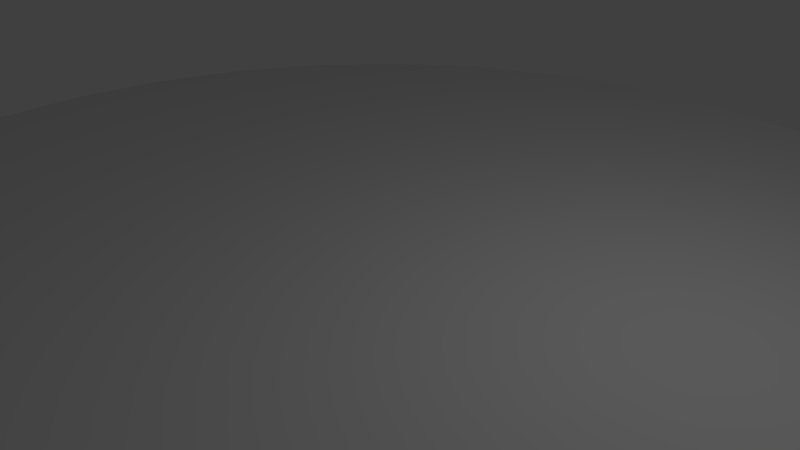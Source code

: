 # Source: CircleRug.blend  (saved by Blender 2.78.0; exported with 4.5.12 LTS)
import bpy
from mathutils import Matrix  # noqa: F401  (used for matrix-valued properties, if any)

bpy.ops.wm.read_factory_settings(use_empty=True)
scene = bpy.context.scene
scene.name = 'Scene'

# ---- collections
col_collection_1 = bpy.data.collections.new('Collection 1'); scene.collection.children.link(col_collection_1)

# ---- materials (node trees are filled in below, after node groups)
mat_m_circlerug = bpy.data.materials.new('M_CircleRug')
mat_m_circlerug.alpha_threshold = 0.0
mat_m_circlerug.use_transparent_shadow = False
mat_m_circlerug.roughness = 0.5
mat_m_circlerug.specular_intensity = 0.0
mat_m_circlerug.line_color = (0.0, 0.0, 0.0, 1.0)

# ---- material node trees

# ---- world
world_world = bpy.data.worlds.new('World'); scene.world = world_world
world_world.color = (0.05088, 0.05088, 0.05088)
world_world.use_sun_shadow = False
world_world.sun_shadow_jitter_overblur = 0.0
world_world.cycles.sampling_method = 'MANUAL'

# ---- cameras
cam_camera = bpy.data.cameras.new('Camera')
cam_camera.clip_end = 100.0
cam_camera.lens = 35.0
cam_camera.sensor_width = 32.0
cam_camera.sensor_height = 18.0
cam_camera.ortho_scale = 7.314
cam_camera.dof.focus_distance = 0.0
cam_camera.dof.aperture_fstop = 128.0

# ---- lights
light_lamp = bpy.data.lights.new('Lamp', 'POINT')
light_lamp.transmission_factor = 0.0
light_lamp.cutoff_distance = 30.0
light_lamp.energy = 100.0
light_lamp.shadow_buffer_clip_start = 1.001
light_lamp.shadow_soft_size = 0.1
light_lamp.shadow_maximum_resolution = 0.006
light_lamp.use_absolute_resolution = True

# ---- meshes
me_cylinder = bpy.data.meshes.new('Cylinder')
me_cylinder.from_pydata([(0.0, 8.5, -0.075), (4.377e-09, 8.442, 0.075), (1.658, 8.337, -0.075), (1.647, 8.28, 0.075), (3.253, 7.853, -0.075), (3.231, 7.8, 0.075), (4.722, 7.067, -0.075), (4.69, 7.019, 0.075), (6.01, 6.01, -0.075), (5.97, 5.97, 0.075), (7.067, 4.722, -0.075), (7.019, 4.69, 0.075), (7.853, 3.253, -0.075), (7.8, 3.231, 0.075), (8.337, 1.658, -0.075), (8.28, 1.647, 0.075), (8.5, 6.417e-07, -0.075), (8.442, 6.541e-07, 0.075), (8.337, -1.658, -0.075), (8.28, -1.647, 0.075), (7.853, -3.253, -0.075), (7.8, -3.231, 0.075), (7.067, -4.722, -0.075), (7.019, -4.69, 0.075), (6.01, -6.01, -0.075), (5.97, -5.97, 0.075), (4.722, -7.067, -0.075), (4.69, -7.019, 0.075), (3.253, -7.853, -0.075), (3.231, -7.8, 0.075), (1.658, -8.337, -0.075), (1.647, -8.28, 0.075), (-2.77e-06, -8.5, -0.075), (-2.746e-06, -8.442, 0.075), (-1.658, -8.337, -0.075), (-1.647, -8.28, 0.075), (-3.253, -7.853, -0.075), (-3.231, -7.8, 0.075), (-4.722, -7.067, -0.075), (-4.69, -7.019, 0.075), (-6.01, -6.01, -0.075), (-5.97, -5.97, 0.075), (-7.067, -4.722, -0.075), (-7.019, -4.69, 0.075), (-7.853, -3.253, -0.075), (-7.8, -3.231, 0.075), (-8.337, -1.658, -0.075), (-8.28, -1.647, 0.075), (-8.5, 8.208e-06, -0.075), (-8.442, 8.168e-06, 0.075), (-8.337, 1.658, -0.075), (-8.28, 1.647, 0.075), (-7.853, 3.253, -0.075), (-7.8, 3.231, 0.075), (-7.067, 4.722, -0.075), (-7.019, 4.69, 0.075), (-6.01, 6.01, -0.075), (-5.969, 5.97, 0.075), (-4.722, 7.067, -0.075), (-4.69, 7.019, 0.075), (-3.253, 7.853, -0.075), (-3.231, 7.8, 0.075), (-1.658, 8.337, -0.075), (-1.647, 8.28, 0.075), (0.0, 8.5, 0.0), (1.658, 8.337, 0.0), (3.253, 7.853, 0.0), (4.722, 7.067, 0.0), (6.01, 6.01, 0.0), (7.067, 4.722, 0.0), (7.853, 3.253, 0.0), (8.337, 1.658, 0.0), (8.5, 6.417e-07, 0.0), (8.337, -1.658, 0.0), (7.853, -3.253, 0.0), (7.067, -4.722, 0.0), (6.01, -6.01, 0.0), (4.722, -7.067, 0.0), (3.253, -7.853, 0.0), (1.658, -8.337, 0.0), (-2.77e-06, -8.5, 0.0), (-1.658, -8.337, 0.0), (-3.253, -7.853, 0.0), (-4.722, -7.067, 0.0), (-6.01, -6.01, 0.0), (-7.067, -4.722, 0.0), (-7.853, -3.253, 0.0), (-8.337, -1.658, 0.0), (-8.5, 8.208e-06, 0.0), (-8.337, 1.658, 0.0), (-7.853, 3.253, 0.0), (-7.067, 4.722, 0.0), (-6.01, 6.01, 0.0), (-4.722, 7.067, 0.0), (-3.253, 7.853, 0.0), (-1.658, 8.337, 0.0), (1.223e-09, 8.477, 0.045), (1.654, 8.314, 0.045), (3.244, 7.832, 0.045), (4.71, 7.049, 0.045), (5.994, 5.994, 0.045), (7.049, 4.71, 0.045), (7.832, 3.244, 0.045), (8.314, 1.654, 0.045), (8.477, 6.465e-07, 0.045), (8.314, -1.654, 0.045), (7.832, -3.244, 0.045), (7.049, -4.71, 0.045), (5.994, -5.994, 0.045), (4.71, -7.049, 0.045), (3.244, -7.832, 0.045), (1.654, -8.314, 0.045), (-2.761e-06, -8.477, 0.045), (-1.654, -8.314, 0.045), (-3.244, -7.832, 0.045), (-4.71, -7.049, 0.045), (-5.994, -5.994, 0.045), (-7.049, -4.71, 0.045), (-7.832, -3.244, 0.045), (-8.314, -1.654, 0.045), (-8.477, 8.192e-06, 0.045), (-8.314, 1.654, 0.045), (-7.832, 3.244, 0.045), (-7.049, 4.71, 0.045), (-5.994, 5.994, 0.045), (-4.71, 7.049, 0.045), (-3.244, 7.832, 0.045), (-1.654, 8.314, 0.045)], [], [(96, 1, 3, 97), (97, 3, 5, 98), (98, 5, 7, 99), (99, 7, 9, 100), (100, 9, 11, 101), (101, 11, 13, 102), (102, 13, 15, 103), (103, 15, 17, 104), (104, 17, 19, 105), (105, 19, 21, 106), (106, 21, 23, 107), (107, 23, 25, 108), (108, 25, 27, 109), (109, 27, 29, 110), (110, 29, 31, 111), (111, 31, 33, 112), (112, 33, 35, 113), (113, 35, 37, 114), (114, 37, 39, 115), (115, 39, 41, 116), (116, 41, 43, 117), (117, 43, 45, 118), (118, 45, 47, 119), (119, 47, 49, 120), (120, 49, 51, 121), (121, 51, 53, 122), (122, 53, 55, 123), (123, 55, 57, 124), (124, 57, 59, 125), (125, 59, 61, 126), (3, 1, 63, 61, 59, 57, 55, 53, 51, 49, 47, 45, 43, 41, 39, 37, 35, 33, 31, 29, 27, 25, 23, 21, 19, 17, 15, 13, 11, 9, 7, 5), (126, 61, 63, 127), (127, 63, 1, 96), (0, 2, 4, 6, 8, 10, 12, 14, 16, 18, 20, 22, 24, 26, 28, 30, 32, 34, 36, 38, 40, 42, 44, 46, 48, 50, 52, 54, 56, 58, 60, 62), (62, 95, 64, 0), (60, 94, 95, 62), (58, 93, 94, 60), (56, 92, 93, 58), (54, 91, 92, 56), (52, 90, 91, 54), (50, 89, 90, 52), (48, 88, 89, 50), (46, 87, 88, 48), (44, 86, 87, 46), (42, 85, 86, 44), (40, 84, 85, 42), (38, 83, 84, 40), (36, 82, 83, 38), (34, 81, 82, 36), (32, 80, 81, 34), (30, 79, 80, 32), (28, 78, 79, 30), (26, 77, 78, 28), (24, 76, 77, 26), (22, 75, 76, 24), (20, 74, 75, 22), (18, 73, 74, 20), (16, 72, 73, 18), (14, 71, 72, 16), (12, 70, 71, 14), (10, 69, 70, 12), (8, 68, 69, 10), (6, 67, 68, 8), (4, 66, 67, 6), (2, 65, 66, 4), (0, 64, 65, 2), (95, 127, 96, 64), (94, 126, 127, 95), (93, 125, 126, 94), (92, 124, 125, 93), (91, 123, 124, 92), (90, 122, 123, 91), (89, 121, 122, 90), (88, 120, 121, 89), (87, 119, 120, 88), (86, 118, 119, 87), (85, 117, 118, 86), (84, 116, 117, 85), (83, 115, 116, 84), (82, 114, 115, 83), (81, 113, 114, 82), (80, 112, 113, 81), (79, 111, 112, 80), (78, 110, 111, 79), (77, 109, 110, 78), (76, 108, 109, 77), (75, 107, 108, 76), (74, 106, 107, 75), (73, 105, 106, 74), (72, 104, 105, 73), (71, 103, 104, 72), (70, 102, 103, 71), (69, 101, 102, 70), (68, 100, 101, 69), (67, 99, 100, 68), (66, 98, 99, 67), (65, 97, 98, 66), (64, 96, 97, 65)])
_uv = me_cylinder.uv_layers.new(name='UVMap')
_uv.uv.foreach_set('vector', [0.5001, 0.8248, 0.5001, 0.8234, 0.5629, 0.8173, 0.5631, 0.8186, 0.5631, 0.8186, 0.5629, 0.8173, 0.6232, 0.7989, 0.6237, 0.8002, 0.6237, 0.8002, 0.6232, 0.7989, 0.6788, 0.7692, 0.6796, 0.7703, 0.6796, 0.7703, 0.6788, 0.7692, 0.7276, 0.7292, 0.7285, 0.7302, 0.7285, 0.7302, 0.7276, 0.7292, 0.7676, 0.6805, 0.7687, 0.6812, 0.7687, 0.6812, 0.7676, 0.6805, 0.7973, 0.6249, 0.7985, 0.6254, 0.7985, 0.6254, 0.7973, 0.6249, 0.8156, 0.5645, 0.8169, 0.5648, 0.8169, 0.5648, 0.8156, 0.5645, 0.8218, 0.5018, 0.8231, 0.5018, 0.8231, 0.5018, 0.8218, 0.5018, 0.8156, 0.439, 0.8169, 0.4388, 0.8169, 0.4388, 0.8156, 0.439, 0.7973, 0.3787, 0.7985, 0.3782, 0.7985, 0.3782, 0.7973, 0.3787, 0.7676, 0.3231, 0.7687, 0.3223, 0.7687, 0.3223, 0.7676, 0.3231, 0.7276, 0.2743, 0.7285, 0.2734, 0.7285, 0.2734, 0.7276, 0.2743, 0.6788, 0.2343, 0.6796, 0.2332, 0.6796, 0.2332, 0.6788, 0.2343, 0.6232, 0.2046, 0.6237, 0.2033, 0.6237, 0.2033, 0.6232, 0.2046, 0.5629, 0.1863, 0.5631, 0.185, 0.5631, 0.185, 0.5629, 0.1863, 0.5001, 0.1801, 0.5001, 0.1788, 0.5001, 0.1788, 0.5001, 0.1801, 0.4374, 0.1863, 0.4371, 0.185, 0.4371, 0.185, 0.4374, 0.1863, 0.377, 0.2046, 0.3765, 0.2033, 0.3765, 0.2033, 0.377, 0.2046, 0.3214, 0.2343, 0.3207, 0.2332, 0.3207, 0.2332, 0.3214, 0.2343, 0.2727, 0.2743, 0.2717, 0.2734, 0.2717, 0.2734, 0.2727, 0.2743, 0.2327, 0.3231, 0.2316, 0.3223, 0.2316, 0.3223, 0.2327, 0.3231, 0.2029, 0.3787, 0.2017, 0.3782, 0.2017, 0.3782, 0.2029, 0.3787, 0.1846, 0.439, 0.1833, 0.4388, 0.1833, 0.4388, 0.1846, 0.439, 0.1785, 0.5018, 0.1771, 0.5018, 0.1771, 0.5018, 0.1785, 0.5018, 0.1846, 0.5645, 0.1833, 0.5648, 0.1833, 0.5648, 0.1846, 0.5645, 0.2029, 0.6249, 0.2017, 0.6254, 0.2017, 0.6254, 0.2029, 0.6249, 0.2327, 0.6805, 0.2316, 0.6812, 0.2316, 0.6812, 0.2327, 0.6805, 0.2727, 0.7292, 0.2717, 0.7302, 0.2717, 0.7302, 0.2727, 0.7292, 0.3214, 0.7692, 0.3207, 0.7703, 0.3207, 0.7703, 0.3214, 0.7692, 0.377, 0.7989, 0.3765, 0.8002, 0.5629, 0.8173, 0.5001, 0.8234, 0.4374, 0.8173, 0.377, 0.7989, 0.3214, 0.7692, 0.2727, 0.7292, 0.2327, 0.6805, 0.2029, 0.6249, 0.1846, 0.5645, 0.1785, 0.5018, 0.1846, 0.439, 0.2029, 0.3787, 0.2327, 0.3231, 0.2727, 0.2743, 0.3214, 0.2343, 0.377, 0.2046, 0.4374, 0.1863, 0.5001, 0.1801, 0.5629, 0.1863, 0.6232, 0.2046, 0.6788, 0.2343, 0.7276, 0.2743, 0.7676, 0.3231, 0.7973, 0.3787, 0.8156, 0.439, 0.8218, 0.5018, 0.8156, 0.5645, 0.7973, 0.6249, 0.7676, 0.6805, 0.7276, 0.7292, 0.6788, 0.7692, 0.6232, 0.7989, 0.3765, 0.8002, 0.377, 0.7989, 0.4374, 0.8173, 0.4371, 0.8186, 0.4371, 0.8186, 0.4374, 0.8173, 0.5001, 0.8234, 0.5001, 0.8248, 0.5001, 0.8256, 0.5633, 0.8194, 0.6241, 0.801, 0.6801, 0.7711, 0.7291, 0.7308, 0.7694, 0.6817, 0.7993, 0.6257, 0.8178, 0.565, 0.824, 0.5018, 0.8178, 0.4386, 0.7993, 0.3778, 0.7694, 0.3218, 0.7291, 0.2728, 0.6801, 0.2325, 0.6241, 0.2025, 0.5633, 0.1841, 0.5001, 0.1779, 0.4369, 0.1841, 0.3762, 0.2025, 0.3202, 0.2325, 0.2711, 0.2728, 0.2308, 0.3218, 0.2009, 0.3778, 0.1825, 0.4386, 0.1762, 0.5018, 0.1825, 0.565, 0.2009, 0.6257, 0.2308, 0.6817, 0.2711, 0.7308, 0.3202, 0.7711, 0.3762, 0.801, 0.4369, 0.8194, 0.4369, 0.8194, 0.4369, 0.8194, 0.5001, 0.8256, 0.5001, 0.8256, 0.3762, 0.801, 0.3762, 0.801, 0.4369, 0.8194, 0.4369, 0.8194, 0.3202, 0.7711, 0.3202, 0.7711, 0.3762, 0.801, 0.3762, 0.801, 0.2711, 0.7308, 0.2711, 0.7308, 0.3202, 0.7711, 0.3202, 0.7711, 0.2308, 0.6817, 0.2308, 0.6817, 0.2711, 0.7308, 0.2711, 0.7308, 0.2009, 0.6257, 0.2009, 0.6257, 0.2308, 0.6817, 0.2308, 0.6817, 0.1825, 0.565, 0.1825, 0.565, 0.2009, 0.6257, 0.2009, 0.6257, 0.1762, 0.5018, 0.1762, 0.5018, 0.1825, 0.565, 0.1825, 0.565, 0.1825, 0.4386, 0.1825, 0.4386, 0.1762, 0.5018, 0.1762, 0.5018, 0.2009, 0.3778, 0.2009, 0.3778, 0.1825, 0.4386, 0.1825, 0.4386, 0.2308, 0.3218, 0.2308, 0.3218, 0.2009, 0.3778, 0.2009, 0.3778, 0.2711, 0.2728, 0.2711, 0.2728, 0.2308, 0.3218, 0.2308, 0.3218, 0.3202, 0.2325, 0.3202, 0.2325, 0.2711, 0.2728, 0.2711, 0.2728, 0.3762, 0.2025, 0.3762, 0.2025, 0.3202, 0.2325, 0.3202, 0.2325, 0.4369, 0.1841, 0.4369, 0.1841, 0.3762, 0.2025, 0.3762, 0.2025, 0.5001, 0.1779, 0.5001, 0.1779, 0.4369, 0.1841, 0.4369, 0.1841, 0.5633, 0.1841, 0.5633, 0.1841, 0.5001, 0.1779, 0.5001, 0.1779, 0.6241, 0.2025, 0.6241, 0.2025, 0.5633, 0.1841, 0.5633, 0.1841, 0.6801, 0.2325, 0.6801, 0.2325, 0.6241, 0.2025, 0.6241, 0.2025, 0.7291, 0.2728, 0.7291, 0.2728, 0.6801, 0.2325, 0.6801, 0.2325, 0.7694, 0.3218, 0.7694, 0.3218, 0.7291, 0.2728, 0.7291, 0.2728, 0.7993, 0.3778, 0.7993, 0.3778, 0.7694, 0.3218, 0.7694, 0.3218, 0.8178, 0.4386, 0.8178, 0.4386, 0.7993, 0.3778, 0.7993, 0.3778, 0.824, 0.5018, 0.824, 0.5018, 0.8178, 0.4386, 0.8178, 0.4386, 0.8178, 0.565, 0.8178, 0.565, 0.824, 0.5018, 0.824, 0.5018, 0.7993, 0.6257, 0.7993, 0.6257, 0.8178, 0.565, 0.8178, 0.565, 0.7694, 0.6817, 0.7694, 0.6817, 0.7993, 0.6257, 0.7993, 0.6257, 0.7291, 0.7308, 0.7291, 0.7308, 0.7694, 0.6817, 0.7694, 0.6817, 0.6801, 0.7711, 0.6801, 0.7711, 0.7291, 0.7308, 0.7291, 0.7308, 0.6241, 0.801, 0.6241, 0.801, 0.6801, 0.7711, 0.6801, 0.7711, 0.5633, 0.8194, 0.5633, 0.8194, 0.6241, 0.801, 0.6241, 0.801, 0.5001, 0.8256, 0.5001, 0.8256, 0.5633, 0.8194, 0.5633, 0.8194, 0.4369, 0.8194, 0.4371, 0.8186, 0.5001, 0.8248, 0.5001, 0.8256, 0.3762, 0.801, 0.3765, 0.8002, 0.4371, 0.8186, 0.4369, 0.8194, 0.3202, 0.7711, 0.3207, 0.7703, 0.3765, 0.8002, 0.3762, 0.801, 0.2711, 0.7308, 0.2717, 0.7302, 0.3207, 0.7703, 0.3202, 0.7711, 0.2308, 0.6817, 0.2316, 0.6812, 0.2717, 0.7302, 0.2711, 0.7308, 0.2009, 0.6257, 0.2017, 0.6254, 0.2316, 0.6812, 0.2308, 0.6817, 0.1825, 0.565, 0.1833, 0.5648, 0.2017, 0.6254, 0.2009, 0.6257, 0.1762, 0.5018, 0.1771, 0.5018, 0.1833, 0.5648, 0.1825, 0.565, 0.1825, 0.4386, 0.1833, 0.4388, 0.1771, 0.5018, 0.1762, 0.5018, 0.2009, 0.3778, 0.2017, 0.3782, 0.1833, 0.4388, 0.1825, 0.4386, 0.2308, 0.3218, 0.2316, 0.3223, 0.2017, 0.3782, 0.2009, 0.3778, 0.2711, 0.2728, 0.2717, 0.2734, 0.2316, 0.3223, 0.2308, 0.3218, 0.3202, 0.2325, 0.3207, 0.2332, 0.2717, 0.2734, 0.2711, 0.2728, 0.3762, 0.2025, 0.3765, 0.2033, 0.3207, 0.2332, 0.3202, 0.2325, 0.4369, 0.1841, 0.4371, 0.185, 0.3765, 0.2033, 0.3762, 0.2025, 0.5001, 0.1779, 0.5001, 0.1788, 0.4371, 0.185, 0.4369, 0.1841, 0.5633, 0.1841, 0.5631, 0.185, 0.5001, 0.1788, 0.5001, 0.1779, 0.6241, 0.2025, 0.6237, 0.2033, 0.5631, 0.185, 0.5633, 0.1841, 0.6801, 0.2325, 0.6796, 0.2332, 0.6237, 0.2033, 0.6241, 0.2025, 0.7291, 0.2728, 0.7285, 0.2734, 0.6796, 0.2332, 0.6801, 0.2325, 0.7694, 0.3218, 0.7687, 0.3223, 0.7285, 0.2734, 0.7291, 0.2728, 0.7993, 0.3778, 0.7985, 0.3782, 0.7687, 0.3223, 0.7694, 0.3218, 0.8178, 0.4386, 0.8169, 0.4388, 0.7985, 0.3782, 0.7993, 0.3778, 0.824, 0.5018, 0.8231, 0.5018, 0.8169, 0.4388, 0.8178, 0.4386, 0.8178, 0.565, 0.8169, 0.5648, 0.8231, 0.5018, 0.824, 0.5018, 0.7993, 0.6257, 0.7985, 0.6254, 0.8169, 0.5648, 0.8178, 0.565, 0.7694, 0.6817, 0.7687, 0.6812, 0.7985, 0.6254, 0.7993, 0.6257, 0.7291, 0.7308, 0.7285, 0.7302, 0.7687, 0.6812, 0.7694, 0.6817, 0.6801, 0.7711, 0.6796, 0.7703, 0.7285, 0.7302, 0.7291, 0.7308, 0.6241, 0.801, 0.6237, 0.8002, 0.6796, 0.7703, 0.6801, 0.7711, 0.5633, 0.8194, 0.5631, 0.8186, 0.6237, 0.8002, 0.6241, 0.801, 0.5001, 0.8256, 0.5001, 0.8248, 0.5631, 0.8186, 0.5633, 0.8194])
me_cylinder.materials.append(mat_m_circlerug)
me_cylinder.use_remesh_preserve_volume = False
me_cylinder.use_remesh_preserve_attributes = False
me_cylinder.use_mirror_vertex_groups = False
me_cylinder.update()

# ---- objects
ob_cylinder = bpy.data.objects.new('Cylinder', me_cylinder)
ob_lamp = bpy.data.objects.new('Lamp', light_lamp)
ob_camera = bpy.data.objects.new('Camera', cam_camera)

# ---- transforms, parenting, visibility, modifiers, constraints
ob_cylinder.location = (0.0, 0.0, 0.0)
ob_cylinder.lineart.crease_threshold = 0.0
ob_lamp.location = (4.076, 1.005, 5.904)
ob_lamp.rotation_euler = (0.6503, 0.05522, 1.866)
ob_lamp.lock_rotations_4d = False
ob_lamp.empty_display_type = 'ARROWS'
ob_lamp.color = (0.0, 0.0, 0.0, 0.0)
ob_lamp.lineart.crease_threshold = 0.0
ob_camera.location = (7.481, -6.508, 5.344)
ob_camera.rotation_euler = (1.109, 0.0, 0.8149)
ob_camera.lock_rotations_4d = False
ob_camera.empty_display_type = 'ARROWS'
ob_camera.color = (0.0, 0.0, 0.0, 0.0)
ob_camera.display_type = 'WIRE'
ob_camera.lineart.crease_threshold = 0.0

# ---- collection membership
col_collection_1.objects.link(ob_cylinder)
col_collection_1.objects.link(ob_lamp)
col_collection_1.objects.link(ob_camera)

# ---- scene / render settings (as saved in the file)
scene.camera = ob_camera
scene.frame_start = 1; scene.frame_end = 250; scene.frame_set(1)
scene.render.engine = 'BLENDER_EEVEE_NEXT'
scene.render.resolution_percentage = 50
scene.render.dither_intensity = 0.0
scene.render.use_border = True
scene.cycles.use_denoising = False
scene.cycles.samples = 128
scene.cycles.sampling_pattern = 'TABULATED_SOBOL'
scene.cycles.light_sampling_threshold = 0.0
scene.cycles.use_adaptive_sampling = False
scene.cycles.use_light_tree = False
scene.cycles.blur_glossy = 0.0
scene.cycles.max_bounces = 4
scene.cycles.sample_clamp_indirect = 0.0
scene.view_settings.view_transform = 'Standard'
bpy.context.view_layer.update()
